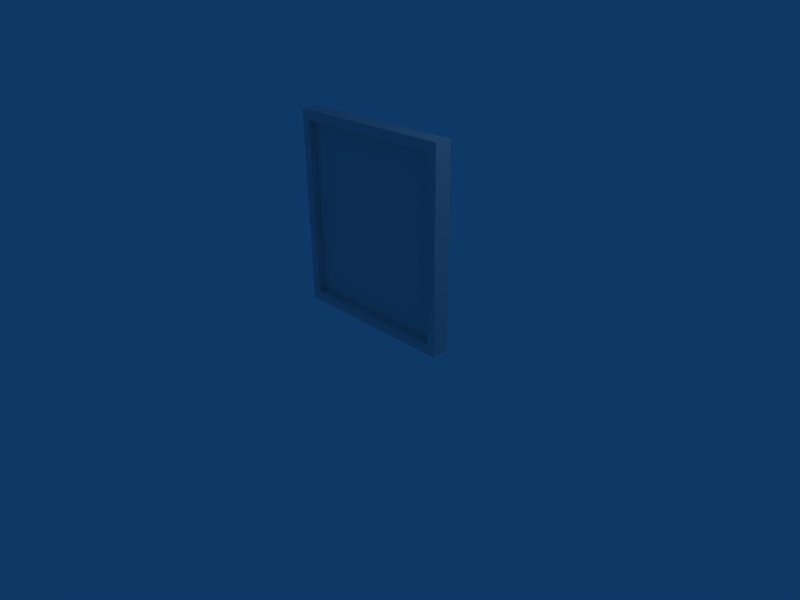 # Source: quadro2.blend  (saved by Blender 2.48.1; exported with 4.5.12 LTS)
import bpy
from mathutils import Matrix  # noqa: F401  (used for matrix-valued properties, if any)

bpy.ops.wm.read_factory_settings(use_empty=True)
scene = bpy.context.scene
scene.name = 'Scene'

# ---- collections
col_collection_1 = bpy.data.collections.new('Collection 1'); scene.collection.children.link(col_collection_1)

# ---- materials (node trees are filled in below, after node groups)
mat_material = bpy.data.materials.new('Material')
mat_material.alpha_threshold = 0.0
mat_material.roughness = 0.5
mat_material.line_color = (0.0, 0.0, 0.0, 1.0)

# ---- material node trees

# ---- world
world_world = bpy.data.worlds.new('World'); scene.world = world_world
world_world.color = (0.05656, 0.2208, 0.4)
world_world.use_sun_shadow = False
world_world.sun_shadow_jitter_overblur = 0.0
world_world.cycles.sampling_method = 'MANUAL'
world_world.cycles.sample_map_resolution = 256

# ---- cameras
cam_camera = bpy.data.cameras.new('Camera')
cam_camera.passepartout_alpha = 0.2
cam_camera.clip_end = 100.0
cam_camera.lens = 35.0
cam_camera.ortho_scale = 7.314
cam_camera.show_passepartout = False
cam_camera.show_safe_areas = True
cam_camera.dof.focus_distance = 0.0
cam_camera.dof.aperture_fstop = 128.0

# ---- lights
light_spot = bpy.data.lights.new('Spot', 'POINT')
light_spot.transmission_factor = 0.0
light_spot.cutoff_distance = 30.0
light_spot.energy = 100.0
light_spot.shadow_buffer_clip_start = 1.001
light_spot.shadow_soft_size = 1.0
light_spot.shadow_maximum_resolution = 0.006
light_spot.use_absolute_resolution = True
light_spot.cycles.use_multiple_importance_sampling = False

# ---- meshes
me_cube = bpy.data.meshes.new('Cube')
me_cube.from_pydata([(1.0, 1.0, -1.0), (1.0, -1.0, -1.0), (-1.0, -1.0, -1.0), (-1.0, 1.0, -1.0), (1.0, 1.0, 1.897), (1.0, -1.0, 1.897), (-1.0, -1.0, 1.897), (-1.0, 1.0, 1.897), (0.9, 1.0, -0.8551), (-0.9, 1.0, -0.8551), (0.9, 1.0, 1.752), (-0.9, 1.0, 1.752), (0.9, 0.1533, -0.8551), (-0.9, 0.1533, -0.8551), (0.9, 0.1533, 1.752), (-0.9, 0.1533, 1.752)], [], [(0, 1, 2, 3), (4, 7, 6, 5), (0, 4, 5, 1), (1, 5, 6, 2), (2, 6, 7, 3), (0, 3, 9, 8), (4, 0, 8, 10), (3, 7, 11, 9), (7, 4, 10, 11), (8, 9, 13, 12), (10, 8, 12, 14), (9, 11, 15, 13), (11, 10, 14, 15), (13, 15, 14, 12)])
_uv = me_cube.uv_layers.new(name='UVTex')
_uv.uv.foreach_set('vector', [0.8347, 0.1647, 0.8347, 0.02424, 0.6942, 0.02424, 0.6942, 0.1647, 0.8347, 0.3053, 0.6942, 0.3053, 0.6942, 0.1647, 0.8347, 0.1647, 0.8347, 0.239, 0.8347, 0.4426, 0.6942, 0.4426, 0.6942, 0.239, 0.8347, 0.239, 0.8347, 0.4426, 0.6942, 0.4426, 0.6942, 0.239, 0.8347, 0.239, 0.8347, 0.4426, 0.9752, 0.4426, 0.9752, 0.239, 0.6674, 0.0263, 0.04349, 0.0263, 0.07469, 0.04633, 0.6362, 0.04633, 0.6674, 0.4268, 0.6674, 0.0263, 0.6362, 0.04633, 0.6362, 0.4068, 0.04349, 0.0263, 0.04349, 0.4268, 0.07469, 0.4068, 0.07469, 0.04633, 0.04349, 0.4268, 0.6674, 0.4268, 0.6362, 0.4068, 0.07469, 0.4068, 0.03734, 0.7945, 0.03734, 0.6992, 0.08215, 0.6992, 0.08215, 0.7945, 0.03734, 0.9325, 0.03734, 0.7945, 0.08215, 0.7945, 0.08215, 0.9325, 0.03734, 0.6992, 0.03734, 0.5612, 0.08215, 0.5612, 0.08215, 0.6992, 0.03734, 0.5612, 0.03734, 0.4659, 0.08215, 0.4659, 0.08215, 0.5612, 0.4072, 0.4603, 0.4072, 0.9886, 0.875, 0.9886, 0.8749, 0.4603])
me_cube.materials.append(mat_material)
me_cube.use_remesh_preserve_volume = False
me_cube.use_remesh_preserve_attributes = False
me_cube.use_mirror_vertex_groups = False
me_cube.update()
arm_armature = bpy.data.armatures.new('Armature')  # bones are not reproduced

# ---- objects
ob_armature = bpy.data.objects.new('Armature', arm_armature)
ob_cube = bpy.data.objects.new('Cube', me_cube)
ob_lamp = bpy.data.objects.new('Lamp', light_spot)
ob_camera = bpy.data.objects.new('Camera', cam_camera)

# ---- transforms, parenting, visibility, modifiers, constraints
ob_armature.location = (0.0, 0.0, 0.0)
ob_armature.lock_rotations_4d = False
ob_armature.empty_display_type = 'ARROWS'
ob_armature.lineart.crease_threshold = 0.0
ob_cube.parent = ob_armature
ob_cube.location = (0.0, 0.0, 1.058)
ob_cube.scale = (1.282, -0.1259, 1.0)
ob_cube.lock_rotations_4d = False
ob_cube.empty_display_type = 'ARROWS'
ob_cube.color = (0.0, 0.0, 0.0, 1.0)
ob_cube.lineart.crease_threshold = 0.0
_vg = ob_cube.vertex_groups.new(name='Bone')
_vg.add([0, 1, 2, 3, 4, 5, 6, 7, 8, 9, 10, 11, 12, 13, 14, 15], 1.0, 'REPLACE')
_m = ob_cube.modifiers.new('Armature', 'ARMATURE')
_m.object = ob_armature
_m.use_bone_envelopes = True
ob_lamp.location = (4.076, 1.005, 5.904)
ob_lamp.rotation_euler = (0.6503, 0.05522, 1.866)
ob_lamp.lock_rotations_4d = False
ob_lamp.empty_display_type = 'ARROWS'
ob_lamp.color = (0.0, 0.0, 0.0, 0.0)
ob_lamp.lineart.crease_threshold = 0.0
ob_camera.location = (7.481, -6.508, 5.344)
ob_camera.rotation_euler = (1.109, 0.01082, 0.8149)
ob_camera.lock_rotations_4d = False
ob_camera.empty_display_type = 'ARROWS'
ob_camera.color = (0.0, 0.0, 0.0, 0.0)
ob_camera.display_type = 'WIRE'
ob_camera.lineart.crease_threshold = 0.0

# ---- collection membership
col_collection_1.objects.link(ob_armature)
col_collection_1.objects.link(ob_cube)
col_collection_1.objects.link(ob_lamp)
col_collection_1.objects.link(ob_camera)

# ---- scene / render settings (as saved in the file)
scene.camera = ob_camera
scene.frame_start = 1; scene.frame_end = 250; scene.frame_set(1)
scene.render.engine = 'BLENDER_EEVEE_NEXT'
scene.render.image_settings.file_format = 'JPEG'
scene.render.image_settings.color_mode = 'RGB'
scene.render.image_settings.compression = 90
scene.render.resolution_x = 800
scene.render.resolution_y = 600
scene.render.pixel_aspect_x = 100.0
scene.render.pixel_aspect_y = 100.0
scene.render.fps = 25
scene.render.dither_intensity = 0.0
scene.render.use_compositing = False
scene.render.use_sequencer = False
scene.render.bake_margin = 2
scene.render.bake_bias = 0.0
scene.render.use_stamp_time = False
scene.render.use_stamp_date = False
scene.render.use_stamp_frame = False
scene.render.use_stamp_camera = False
scene.render.use_stamp_scene = False
scene.render.use_stamp_filename = False
scene.render.use_stamp_render_time = False
scene.render.stamp_font_size = 0
scene.cycles.use_denoising = False
scene.cycles.samples = 10
scene.cycles.sampling_pattern = 'TABULATED_SOBOL'
scene.cycles.light_sampling_threshold = 0.0
scene.cycles.use_adaptive_sampling = False
scene.cycles.use_light_tree = False
scene.cycles.blur_glossy = 0.0
scene.cycles.volume_bounces = 1
scene.cycles.pixel_filter_type = 'GAUSSIAN'
scene.cycles.sample_clamp_indirect = 0.0
scene.view_settings.view_transform = 'Raw'
bpy.context.view_layer.update()
